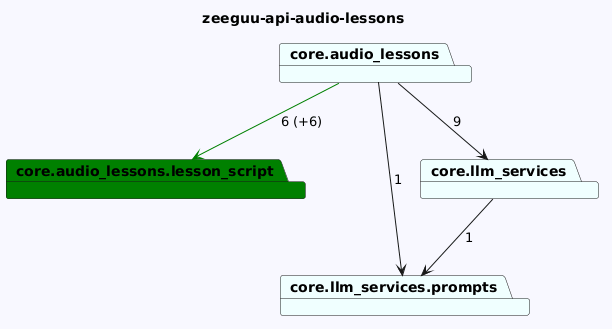

The diagram above was rendered by PlantUML. Its source (embedded in the PNG):
@startuml
skinparam backgroundColor GhostWhite
title zeeguu-api-audio-lessons
package "core.audio_lessons.lesson_script" #Green
package "core.llm_services.prompts" #Azure
package "core.audio_lessons" #Azure
package "core.llm_services" #Azure


"core.audio_lessons"-->"core.llm_services.prompts"  : 1
"core.audio_lessons"-->"core.audio_lessons.lesson_script" #Green : 6 (+6)
"core.audio_lessons"-->"core.llm_services"  : 9
"core.llm_services"-->"core.llm_services.prompts"  : 1
@enduml